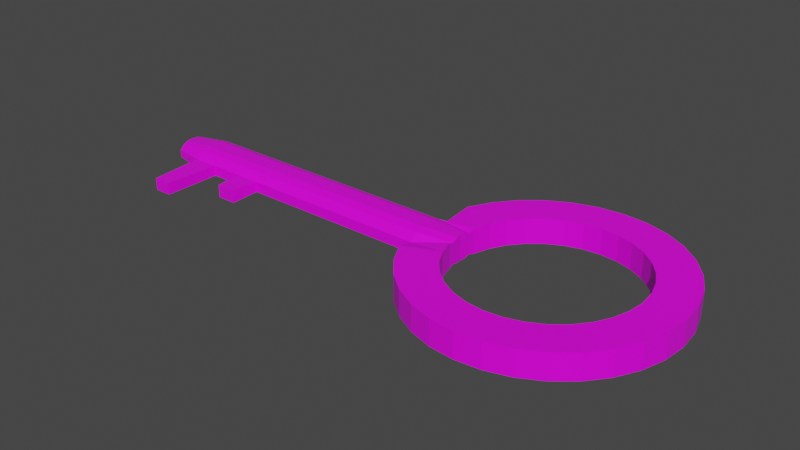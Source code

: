 # Source: key.blend  (saved by Blender 2.80.75; exported with 4.5.12 LTS)
import bpy
from mathutils import Matrix  # noqa: F401  (used for matrix-valued properties, if any)

bpy.ops.wm.read_factory_settings(use_empty=True)
scene = bpy.context.scene
scene.name = 'Scene'

# ---- collections
col_collection = bpy.data.collections.new('Collection'); scene.collection.children.link(col_collection)

# ---- images (referenced by path relative to the original .blend; pixels are not part of the script)
import os
ASSET_DIR = os.environ.get("B2B_ASSET_DIR", "")  # directory of the original .blend (textures are referenced by path, not embedded)
HERE = os.path.dirname(os.path.abspath(__file__))  # packed textures are extracted next to this script under _unpacked/

def load_image(name, relpath, width, height, colorspace="sRGB"):
    """Load a texture the original file referenced (path relative to the .blend, or extracted next to this script)."""
    p = next((c for c in (os.path.join(HERE, relpath), os.path.join(ASSET_DIR, relpath)) if relpath and os.path.exists(c)), "")
    if p:
        img = bpy.data.images.load(p, check_existing=True)
        img.name = name
    else:  # same state as the original file: an image datablock whose file is absent (Cycles renders it pink)
        img = bpy.data.images.new(name, width, height)
        img.source = "FILE"
        img.filepath = "//" + (relpath or name)
    img.colorspace_settings.name = colorspace
    return img
img_gold_jpg = load_image('gold.jpg', 'gold.jpg', 1024, 1024, 'sRGB')

# ---- materials (node trees are filled in below, after node groups)
mat_gold = bpy.data.materials.new('Gold')
mat_gold.alpha_threshold = 0.0
mat_gold.use_transparent_shadow = False
mat_gold.line_color = (0.0, 0.0, 0.0, 1.0)

# ---- material node trees
mat_gold.use_nodes = True; mat_gold.node_tree.nodes.clear()
_N = mat_gold.node_tree.nodes; _L = mat_gold.node_tree.links
n0 = _N.new('ShaderNodeOutputMaterial'); n0.name = 'Material Output'; n0.location = (300, 300)
n1 = _N.new('ShaderNodeBsdfPrincipled'); n1.name = 'Principled BSDF'; n1.location = (10, 300)
n1.distribution = 'GGX'
n1.subsurface_method = 'BURLEY'
n1.inputs[2].default_value = 0.4
n1.inputs[3].default_value = 1.45
n1.inputs[27].default_value = (0.0, 0.0, 0.0, 1.0)
n1.inputs[28].default_value = 1.0
n2 = _N.new('ShaderNodeTexImage'); n2.name = 'Image Texture'; n2.location = (-280, 270)
n2.image = img_gold_jpg
_L.new(n1.outputs[0], n0.inputs[0])
_L.new(n2.outputs[0], n1.inputs[0])
n0.is_active_output = True

# ---- world
world_world = bpy.data.worlds.new('World'); scene.world = world_world
world_world.use_nodes = True; world_world.node_tree.nodes.clear()
_N = world_world.node_tree.nodes; _L = world_world.node_tree.links
n0 = _N.new('ShaderNodeOutputWorld'); n0.name = 'World Output'; n0.location = (300, 300)
n1 = _N.new('ShaderNodeBackground'); n1.name = 'Background'; n1.location = (10, 300)
n1.inputs[0].default_value = (0.05088, 0.05088, 0.05088, 1.0)
_L.new(n1.outputs[0], n0.inputs[0])
n0.is_active_output = True
world_world.color = (0.05088, 0.05088, 0.05088)
world_world.use_sun_shadow = False
world_world.sun_shadow_jitter_overblur = 0.0

# ---- meshes
me_cylinder = bpy.data.meshes.new('Cylinder')
me_cylinder.from_pydata([(0.0, 1.0, -1.0), (0.0, 1.0, 1.0), (0.1951, 0.9808, -1.0), (0.1951, 0.9808, 1.0), (0.3827, 0.9239, -1.0), (0.3827, 0.9239, 1.0), (0.5556, 0.8315, -1.0), (0.5556, 0.8315, 1.0), (0.7071, 0.7071, -1.0), (0.7071, 0.7071, 1.0), (0.8315, 0.5556, -1.0), (0.8315, 0.5556, 1.0), (0.9239, 0.3827, -1.0), (0.9239, 0.3827, 1.0), (0.9808, 0.1951, -1.0), (0.9808, 0.1951, 1.0), (1.0, 7.55e-08, -1.0), (1.0, 7.55e-08, 1.0), (0.9808, -0.1951, -1.0), (0.9808, -0.1951, 1.0), (0.9239, -0.3827, -1.0), (0.9239, -0.3827, 1.0), (0.8315, -0.5556, -1.0), (0.8315, -0.5556, 1.0), (0.7071, -0.7071, -1.0), (0.7071, -0.7071, 1.0), (0.5556, -0.8315, -1.0), (0.5556, -0.8315, 1.0), (0.3827, -0.9239, -1.0), (0.3827, -0.9239, 1.0), (0.1951, -0.9808, -1.0), (0.1951, -0.9808, 1.0), (-3.258e-07, -1.0, -1.0), (-3.258e-07, -1.0, 1.0), (-0.1951, -0.9808, -1.0), (-0.1951, -0.9808, 1.0), (-0.3827, -0.9239, -1.0), (-0.3827, -0.9239, 1.0), (-0.5556, -0.8315, -1.0), (-0.5556, -0.8315, 1.0), (-0.7071, -0.7071, -1.0), (-0.7071, -0.7071, 1.0), (-0.8315, -0.5556, -1.0), (-0.8315, -0.5556, 1.0), (-0.9239, -0.3827, -1.0), (-0.9239, -0.3827, 1.0), (-0.9808, -0.1951, -0.5503), (-0.9808, -0.1951, 0.2865), (-1.0, 9.656e-07, -1.0), (-1.0, 9.656e-07, 1.0), (-0.9808, 0.1951, -0.5503), (-0.9808, 0.1951, 0.2865), (-0.9239, 0.3827, -1.0), (-0.9239, 0.3827, 1.0), (-0.8315, 0.5556, -1.0), (-0.8315, 0.5556, 1.0), (-0.7071, 0.7071, -1.0), (-0.7071, 0.7071, 1.0), (-0.5556, 0.8315, -1.0), (-0.5556, 0.8315, 1.0), (-0.3827, 0.9239, -1.0), (-0.3827, 0.9239, 1.0), (-0.1951, 0.9808, -1.0), (-0.1951, 0.9808, 1.0), (-0.7, 7.695e-07, 1.0), (-0.9808, -0.1951, -0.5503), (-0.9808, -0.1951, 0.2865), (2.567e-08, 0.7, -1.0), (0.1366, 0.6865, -1.0), (0.2679, 0.6467, -1.0), (0.3889, 0.582, -1.0), (0.495, 0.495, -1.0), (0.582, 0.3889, -1.0), (0.6467, 0.2679, -1.0), (0.6865, 0.1366, -1.0), (0.7, 1.464e-07, -1.0), (0.6865, -0.1366, -1.0), (0.6467, -0.2679, -1.0), (0.582, -0.3889, -1.0), (0.495, -0.495, -1.0), (0.3889, -0.582, -1.0), (0.2679, -0.6467, -1.0), (0.1366, -0.6865, -1.0), (-2.024e-07, -0.7, -1.0), (-0.1366, -0.6865, -1.0), (-0.2679, -0.6467, -1.0), (-0.3889, -0.582, -1.0), (-0.495, -0.495, -1.0), (-0.582, -0.3889, -1.0), (-0.6467, -0.2679, -1.0), (-0.6865, -0.1366, -1.0), (-0.7, 7.695e-07, -1.0), (-0.6865, 0.1366, -1.0), (-0.6467, 0.2679, -1.0), (-0.582, 0.3889, -1.0), (-0.495, 0.495, -1.0), (-0.3889, 0.582, -1.0), (-0.2679, 0.6467, -1.0), (-0.1366, 0.6865, -1.0), (2.567e-08, 0.7, 1.0), (0.1366, 0.6865, 1.0), (0.2679, 0.6467, 1.0), (0.3889, 0.582, 1.0), (0.495, 0.495, 1.0), (0.582, 0.3889, 1.0), (0.6467, 0.2679, 1.0), (0.6865, 0.1366, 1.0), (0.7, 1.464e-07, 1.0), (0.6865, -0.1366, 1.0), (0.6467, -0.2679, 1.0), (0.582, -0.3889, 1.0), (0.495, -0.495, 1.0), (0.3889, -0.582, 1.0), (0.2679, -0.6467, 1.0), (0.1366, -0.6865, 1.0), (-2.024e-07, -0.7, 1.0), (-0.1366, -0.6865, 1.0), (-0.2679, -0.6467, 1.0), (-0.3889, -0.582, 1.0), (-0.495, -0.495, 1.0), (-0.582, -0.3889, 1.0), (-0.6467, -0.2679, 1.0), (-0.6865, -0.1366, 1.0), (-0.7, 7.695e-07, 1.0), (-0.6865, 0.1366, 1.0), (-0.6467, 0.2679, 1.0), (-0.582, 0.3889, 1.0), (-0.495, 0.495, 1.0), (-0.3889, 0.582, 1.0), (-0.2679, 0.6467, 1.0), (-0.1366, 0.6865, 1.0), (-3.467, -0.1445, -0.4199), (-3.482, 3.231e-06, -0.753), (-3.482, 3.231e-06, 0.7281), (-3.467, -0.1445, 0.1997), (-3.467, 0.1445, -0.4199), (-3.467, 0.1445, 0.1997), (-2.995, 0.1951, 0.2865), (-3.203, 0.1951, 0.2865), (-3.208, 2.974e-06, 1.0), (-2.999, 2.218e-06, 1.0), (-2.995, -0.1951, -0.5503), (-3.203, -0.1951, -0.5503), (-3.208, 2.974e-06, -1.0), (-2.999, 2.218e-06, -1.0), (-2.995, -0.1951, 0.2865), (-3.203, -0.1951, 0.2865), (-2.995, 0.1951, -0.5503), (-3.203, 0.1951, -0.5503), (-2.521, -0.1951, -0.5503), (-2.729, -0.1951, -0.5503), (-2.734, 2.974e-06, -1.0), (-2.526, 2.218e-06, -1.0), (-2.521, -0.1951, 0.2865), (-2.729, -0.1951, 0.2865), (-3.027, -0.642, -0.6847), (-3.17, -0.642, -0.6847), (-3.027, -0.642, 0.2865), (-3.17, -0.642, 0.2865), (-2.547, -0.4142, 0.2865), (-2.547, -0.4142, -0.7506), (-2.703, -0.4142, 0.2865), (-2.703, -0.4142, -0.7506), (-0.9936, 0.06503, -1.0), (-0.9872, 0.1301, -0.8583), (-0.9872, 0.1301, 0.7866), (-0.9936, 0.06503, 1.0), (-0.6955, 0.04552, 1.0), (-0.691, 0.09104, 0.7866), (-0.6955, 0.04552, -1.0), (-0.691, 0.09104, -0.8583), (-3.477, 0.04816, -0.753), (-3.472, 0.09632, -0.6481), (-3.472, 0.09632, 0.5701), (-3.477, 0.04816, 0.7281), (-2.998, 0.06503, -1.0), (-2.996, 0.1301, -0.8583), (-3.207, 0.06503, -1.0), (-3.205, 0.1301, -0.8583), (-2.996, 0.1301, 0.7866), (-2.998, 0.06503, 1.0), (-3.205, 0.1301, 0.7866), (-3.207, 0.06503, 1.0), (-0.9872, -0.1301, -0.8583), (-0.9936, -0.06503, -1.0), (-0.9936, -0.06503, 1.0), (-0.9872, -0.1301, 0.7866), (-0.691, -0.09104, -0.8583), (-0.6955, -0.04552, -1.0), (-0.691, -0.09104, 0.7866), (-0.6955, -0.04552, 1.0), (-3.472, -0.09631, -0.6481), (-3.477, -0.04815, -0.753), (-3.477, -0.04815, 0.7281), (-3.472, -0.09631, 0.5701), (-2.998, -0.06503, 1.0), (-2.996, -0.1301, 0.7866), (-3.207, -0.06503, 1.0), (-3.205, -0.1301, 0.7866), (-2.996, -0.1301, -0.8583), (-2.998, -0.06503, -1.0), (-3.205, -0.1301, -0.8583), (-3.207, -0.06503, -1.0)], [(149, 152), (150, 151), (141, 150), (65, 149)], [(0, 1, 3, 2), (2, 3, 5, 4), (4, 5, 7, 6), (6, 7, 9, 8), (8, 9, 11, 10), (10, 11, 13, 12), (12, 13, 15, 14), (14, 15, 17, 16), (16, 17, 19, 18), (18, 19, 21, 20), (20, 21, 23, 22), (22, 23, 25, 24), (24, 25, 27, 26), (26, 27, 29, 28), (28, 29, 31, 30), (30, 31, 33, 32), (32, 33, 35, 34), (34, 35, 37, 36), (36, 37, 39, 38), (38, 39, 41, 40), (40, 41, 43, 42), (42, 43, 45, 44), (44, 45, 66, 65), (201, 142, 131, 191), (181, 138, 136, 173), (50, 51, 53, 52), (52, 53, 55, 54), (54, 55, 57, 56), (56, 57, 59, 58), (58, 59, 61, 60), (43, 41, 119, 120), (60, 61, 63, 62), (62, 63, 1, 0), (39, 37, 117, 118), (41, 39, 118, 119), (88, 120, 119, 87), (87, 119, 118, 86), (37, 35, 116, 117), (35, 33, 115, 116), (33, 31, 114, 115), (31, 29, 113, 114), (29, 27, 112, 113), (27, 25, 111, 112), (25, 23, 110, 111), (23, 21, 109, 110), (21, 19, 108, 109), (19, 17, 107, 108), (17, 15, 106, 107), (15, 13, 105, 106), (13, 11, 104, 105), (11, 9, 103, 104), (9, 7, 102, 103), (7, 5, 101, 102), (5, 3, 100, 101), (3, 1, 99, 100), (1, 63, 130, 99), (63, 61, 129, 130), (61, 59, 128, 129), (59, 57, 127, 128), (57, 55, 126, 127), (55, 53, 125, 126), (53, 51, 124, 125), (166, 49, 123, 167), (186, 47, 122, 189), (66, 45, 121, 122), (45, 43, 120, 121), (4, 69, 68, 2), (2, 68, 67, 0), (0, 67, 98, 62), (62, 98, 97, 60), (60, 97, 96, 58), (58, 96, 95, 56), (56, 95, 94, 54), (54, 94, 93, 52), (52, 93, 92, 50), (163, 169, 91, 48), (183, 187, 90, 46), (65, 90, 89, 44), (44, 89, 88, 42), (42, 88, 87, 40), (40, 87, 86, 38), (38, 86, 85, 36), (36, 85, 84, 34), (34, 84, 83, 32), (32, 83, 82, 30), (30, 82, 81, 28), (28, 81, 80, 26), (26, 80, 79, 24), (24, 79, 78, 22), (22, 78, 77, 20), (20, 77, 76, 18), (18, 76, 75, 16), (16, 75, 74, 14), (14, 74, 73, 12), (12, 73, 72, 10), (10, 72, 71, 8), (8, 71, 70, 6), (6, 70, 69, 4), (89, 121, 120, 88), (90, 122, 121, 89), (187, 189, 122, 90), (167, 123, 91, 169), (93, 125, 124, 92), (94, 126, 125, 93), (95, 127, 126, 94), (96, 128, 127, 95), (97, 129, 128, 96), (98, 130, 129, 97), (67, 99, 130, 98), (68, 100, 99, 67), (69, 101, 100, 68), (70, 102, 101, 69), (71, 103, 102, 70), (72, 104, 103, 71), (73, 105, 104, 72), (74, 106, 105, 73), (75, 107, 106, 74), (76, 108, 107, 75), (77, 109, 108, 76), (78, 110, 109, 77), (79, 111, 110, 78), (80, 112, 111, 79), (81, 113, 112, 80), (82, 114, 113, 81), (83, 115, 114, 82), (85, 117, 116, 84), (84, 116, 115, 83), (86, 118, 117, 85), (192, 193, 133, 132), (172, 173, 136, 135), (142, 146, 134, 131), (138, 148, 135, 136), (177, 143, 132, 171), (197, 139, 133, 193), (185, 49, 140, 195), (195, 140, 139, 197), (163, 48, 144, 175), (175, 144, 143, 177), (51, 50, 147, 137), (137, 147, 148, 138), (46, 47, 145, 141), (142, 141, 155, 156), (165, 51, 137, 179), (179, 137, 138, 181), (183, 46, 141, 199), (199, 141, 142, 201), (155, 157, 158, 156), (146, 142, 156, 158), (145, 146, 158, 157), (141, 145, 157, 155), (153, 154, 161, 159), (160, 159, 161, 162), (149, 153, 159, 160), (150, 149, 160, 162), (154, 150, 162, 161), (140, 180, 182, 139), (180, 179, 181, 182), (49, 166, 180, 140), (166, 165, 179, 180), (147, 176, 178, 148), (176, 175, 177, 178), (50, 164, 176, 147), (164, 163, 175, 176), (148, 178, 172, 135), (178, 177, 171, 172), (132, 133, 174, 171), (171, 174, 173, 172), (124, 168, 170, 92), (168, 167, 169, 170), (50, 92, 170, 164), (164, 170, 169, 163), (51, 165, 168, 124), (165, 166, 167, 168), (139, 182, 174, 133), (182, 181, 173, 174), (144, 200, 202, 143), (200, 199, 201, 202), (48, 184, 200, 144), (184, 183, 199, 200), (145, 196, 198, 146), (196, 195, 197, 198), (47, 186, 196, 145), (186, 185, 195, 196), (146, 198, 194, 134), (198, 197, 193, 194), (131, 134, 194, 191), (191, 194, 193, 192), (91, 64, 190, 188), (188, 190, 189, 187), (48, 91, 188, 184), (184, 188, 187, 183), (49, 185, 190, 64), (185, 186, 189, 190), (143, 202, 192, 132), (202, 201, 191, 192)])
_uv = me_cylinder.uv_layers.new(name='UVMap')
_uv.uv.foreach_set('vector', [0.5959, 0.411, 0.5959, 0.7055, 0.5768, 0.7055, 0.5768, 0.411, 0.5768, 0.411, 0.5768, 0.7055, 0.5585, 0.7055, 0.5585, 0.411, 0.5585, 0.411, 0.5585, 0.7055, 0.5418, 0.7055, 0.5418, 0.411, 0.5418, 0.411, 0.5418, 0.7055, 0.5273, 0.7055, 0.5273, 0.4111, 0.3876, 0.7055, 0.3876, 0.411, 0.4024, 0.411, 0.4024, 0.7055, 0.4024, 0.7055, 0.4024, 0.411, 0.4194, 0.411, 0.4194, 0.7055, 0.4194, 0.7055, 0.4194, 0.411, 0.4379, 0.411, 0.4379, 0.7055, 0.4379, 0.7055, 0.4379, 0.411, 0.4571, 0.411, 0.4571, 0.7055, 0.4571, 0.7055, 0.4571, 0.411, 0.4764, 0.411, 0.4764, 0.7055, 0.4764, 0.7055, 0.4764, 0.411, 0.495, 0.411, 0.495, 0.7055, 0.495, 0.7055, 0.495, 0.411, 0.5122, 0.411, 0.5122, 0.7055, 0.5122, 0.7055, 0.5122, 0.411, 0.5273, 0.411, 0.5273, 0.7055, 0.5347, 2.898e-05, 0.5347, 0.2945, 0.5202, 0.2945, 0.5202, 1.72e-05, 0.5202, 1.72e-05, 0.5202, 0.2945, 0.5035, 0.2945, 0.5035, 8.214e-06, 0.5035, 8.214e-06, 0.5035, 0.2945, 0.4852, 0.2945, 0.4852, 2.422e-06, 0.4852, 2.422e-06, 0.4852, 0.2945, 0.466, 0.2945, 0.466, 0.0, 0.466, 0.0, 0.466, 0.2945, 0.4467, 0.2945, 0.4467, 1.071e-06, 0.4467, 1.071e-06, 0.4467, 0.2945, 0.428, 0.2945, 0.428, 5.582e-06, 0.428, 5.582e-06, 0.428, 0.2945, 0.4106, 0.2945, 0.4106, 1.336e-05, 0.4106, 1.336e-05, 0.4106, 0.2945, 0.3951, 0.2945, 0.3951, 2.41e-05, 0.3048, 0.7055, 0.3048, 1.0, 0.2897, 1.0, 0.2897, 0.7055, 0.2897, 0.7055, 0.2897, 1.0, 0.2725, 1.0, 0.2725, 0.7055, 0.2725, 0.7055, 0.2725, 1.0, 0.2539, 0.8949, 0.2539, 0.7717, 0.1836, 0.04047, 0.1531, 0.04107, 0.1403, 0.001937, 0.1628, 0.0009685, 0.2186, 0.3705, 0.2681, 0.3699, 0.2766, 0.4091, 0.24, 0.4101, 0.2037, 0.9338, 0.2037, 0.8106, 0.2221, 0.7055, 0.2221, 1.0, 0.2221, 1.0, 0.2221, 0.7055, 0.2391, 0.7055, 0.2391, 1.0, 0.2391, 1.0, 0.2391, 0.7055, 0.2539, 0.7055, 0.2539, 1.0, 0.6669, 0.4111, 0.6669, 0.7055, 0.6514, 0.7055, 0.6514, 0.411, 0.6514, 0.411, 0.6514, 0.7055, 0.634, 0.7055, 0.634, 0.411, 0.3785, 0.6401, 0.3662, 0.6624, 0.3452, 0.6311, 0.3538, 0.6155, 0.634, 0.411, 0.634, 0.7055, 0.6153, 0.7055, 0.6153, 0.411, 0.6153, 0.411, 0.6153, 0.7055, 0.5959, 0.7055, 0.5959, 0.411, 0.3512, 0.6807, 0.3341, 0.6943, 0.3228, 0.6535, 0.3348, 0.644, 0.3662, 0.6624, 0.3512, 0.6807, 0.3348, 0.644, 0.3452, 0.6311, 0.489, 0.7055, 0.489, 1.0, 0.4786, 1.0, 0.4786, 0.7055, 0.09772, 1.0, 0.09772, 0.7055, 0.1078, 0.7055, 0.1078, 1.0, 0.3341, 0.6943, 0.3156, 0.7027, 0.3098, 0.6594, 0.3228, 0.6535, 0.3156, 0.7027, 0.2963, 0.7055, 0.2963, 0.6613, 0.3098, 0.6594, 0.2963, 0.7055, 0.2771, 0.7027, 0.2829, 0.6594, 0.2963, 0.6613, 0.2771, 0.7027, 0.2585, 0.6943, 0.2699, 0.6535, 0.2829, 0.6594, 0.2585, 0.6943, 0.2415, 0.6807, 0.2579, 0.644, 0.2699, 0.6535, 0.2415, 0.6807, 0.2265, 0.6624, 0.2474, 0.6311, 0.2579, 0.644, 0.2265, 0.6624, 0.2142, 0.6401, 0.2389, 0.6155, 0.2474, 0.6311, 0.2142, 0.6401, 0.2051, 0.6146, 0.2325, 0.5977, 0.2389, 0.6155, 0.2051, 0.6146, 0.1995, 0.587, 0.2285, 0.5784, 0.2325, 0.5977, 0.1995, 0.587, 0.1976, 0.5583, 0.2272, 0.5583, 0.2285, 0.5784, 0.1976, 0.5583, 0.1995, 0.5295, 0.2285, 0.5382, 0.2272, 0.5583, 0.1995, 0.5295, 0.2051, 0.5019, 0.2325, 0.5188, 0.2285, 0.5382, 0.2051, 0.5019, 0.2142, 0.4765, 0.2389, 0.501, 0.2325, 0.5188, 0.2142, 0.4765, 0.2265, 0.4542, 0.2474, 0.4854, 0.2389, 0.501, 0.2265, 0.4542, 0.2415, 0.4358, 0.2579, 0.4726, 0.2474, 0.4854, 0.2415, 0.4358, 0.2585, 0.4222, 0.2699, 0.463, 0.2579, 0.4726, 0.2585, 0.4222, 0.2771, 0.4139, 0.2829, 0.4572, 0.2699, 0.463, 0.2771, 0.4139, 0.2963, 0.411, 0.2963, 0.4552, 0.2829, 0.4572, 0.2963, 0.411, 0.3156, 0.4139, 0.3098, 0.4572, 0.2963, 0.4552, 0.3156, 0.4139, 0.3341, 0.4222, 0.3228, 0.463, 0.3098, 0.4572, 0.3341, 0.4222, 0.3512, 0.4358, 0.3348, 0.4726, 0.3228, 0.463, 0.3512, 0.4358, 0.3662, 0.4542, 0.3452, 0.4854, 0.3348, 0.4726, 0.3662, 0.4542, 0.3785, 0.4765, 0.3538, 0.501, 0.3452, 0.4854, 0.3785, 0.4765, 0.3876, 0.5019, 0.3602, 0.5188, 0.3538, 0.501, 0.2221, 0.7055, 0.2037, 0.8106, 0.1976, 0.7055, 0.2105, 0.7055, 0.6582, 0.04389, 0.6518, 0.04483, 0.6518, 0.0006601, 0.6563, 8.776e-09, 0.02108, 0.3668, 0.07049, 0.3681, 5.523e-06, 0.411, 0.02108, 0.4101, 0.4204, 0.4103, 0.3951, 0.3119, 0.4204, 0.2945, 0.4173, 0.2967, 0.3876, 0.6146, 0.3785, 0.6401, 0.3538, 0.6155, 0.3602, 0.5977, 0.06098, 0.6943, 0.07232, 0.6535, 0.08529, 0.6594, 0.07951, 0.7027, 0.07951, 0.7027, 0.08529, 0.6594, 0.09878, 0.6613, 0.09878, 0.7055, 0.09878, 0.7055, 0.09878, 0.6613, 0.1123, 0.6594, 0.1181, 0.7027, 0.1181, 0.7027, 0.1123, 0.6594, 0.1252, 0.6535, 0.1366, 0.6943, 0.1366, 0.6943, 0.1252, 0.6535, 0.1372, 0.644, 0.1537, 0.6807, 0.1537, 0.6807, 0.1372, 0.644, 0.1477, 0.6311, 0.1686, 0.6624, 0.1686, 0.6624, 0.1477, 0.6311, 0.1563, 0.6155, 0.1809, 0.6401, 0.1809, 0.6401, 0.1563, 0.6155, 0.1627, 0.5977, 0.19, 0.6146, 0.2221, 1.0, 0.2105, 1.0, 0.1976, 1.0, 0.2037, 0.9338, 0.6453, 0.3663, 0.6434, 0.4102, 0.6389, 0.4096, 0.6389, 0.3654, 0.1836, 0.3668, 0.1836, 0.4101, 0.1976, 0.411, 0.1531, 0.3681, 0.4427, 0.2945, 0.44, 0.3737, 0.4427, 0.3767, 0.4204, 0.3521, 0.19, 0.5019, 0.1627, 0.5188, 0.1563, 0.501, 0.1809, 0.4765, 0.1809, 0.4765, 0.1563, 0.501, 0.1477, 0.4854, 0.1686, 0.4542, 0.1686, 0.4542, 0.1477, 0.4854, 0.1372, 0.4726, 0.1537, 0.4358, 0.1537, 0.4358, 0.1372, 0.4726, 0.1252, 0.463, 0.1366, 0.4222, 0.1366, 0.4222, 0.1252, 0.463, 0.1123, 0.4572, 0.1181, 0.4139, 0.1181, 0.4139, 0.1123, 0.4572, 0.09878, 0.4552, 0.09878, 0.411, 0.09878, 0.411, 0.09878, 0.4552, 0.08529, 0.4572, 0.07951, 0.4139, 0.07951, 0.4139, 0.08529, 0.4572, 0.07232, 0.463, 0.06098, 0.4222, 0.06098, 0.4222, 0.07232, 0.463, 0.06036, 0.4726, 0.0439, 0.4358, 0.0439, 0.4358, 0.06036, 0.4726, 0.04989, 0.4854, 0.02893, 0.4542, 0.02893, 0.4542, 0.04989, 0.4854, 0.04129, 0.501, 0.01665, 0.4765, 0.01665, 0.4765, 0.04129, 0.501, 0.0349, 0.5188, 0.007519, 0.5019, 0.007519, 0.5019, 0.0349, 0.5188, 0.03096, 0.5382, 0.001898, 0.5295, 0.001898, 0.5295, 0.03096, 0.5382, 0.02963, 0.5583, 0.0, 0.5583, 0.0, 0.5583, 0.02963, 0.5583, 0.03096, 0.5784, 0.001898, 0.587, 0.001898, 0.587, 0.03096, 0.5784, 0.0349, 0.5977, 0.007519, 0.6146, 0.007519, 0.6146, 0.0349, 0.5977, 0.04129, 0.6155, 0.01665, 0.6401, 0.01665, 0.6401, 0.04129, 0.6155, 0.04989, 0.6311, 0.02893, 0.6624, 0.02893, 0.6624, 0.04989, 0.6311, 0.06036, 0.644, 0.0439, 0.6807, 0.0439, 0.6807, 0.06036, 0.644, 0.07232, 0.6535, 0.06098, 0.6943, 0.5009, 0.7055, 0.5009, 1.0, 0.489, 1.0, 0.489, 0.7055, 0.5138, 0.7055, 0.5138, 1.0, 0.5009, 1.0, 0.5009, 0.7055, 0.5183, 0.7264, 0.5183, 0.9686, 0.5138, 1.0, 0.5138, 0.7055, 0.3093, 1.0, 0.3048, 1.0, 0.3048, 0.7055, 0.3093, 0.7055, 0.3313, 0.7055, 0.3313, 1.0, 0.3183, 1.0, 0.3183, 0.7055, 0.3434, 0.7055, 0.3434, 1.0, 0.3313, 1.0, 0.3313, 0.7055, 0.3539, 0.7055, 0.3539, 1.0, 0.3434, 1.0, 0.3434, 0.7055, 0.08757, 1.0, 0.08757, 0.7055, 0.09772, 0.7055, 0.09772, 1.0, 0.07587, 1.0, 0.07587, 0.7055, 0.08757, 0.7055, 0.08757, 1.0, 0.06306, 1.0, 0.06306, 0.7055, 0.07587, 0.7055, 0.07587, 1.0, 0.04963, 1.0, 0.04963, 0.7055, 0.06306, 0.7055, 0.06306, 1.0, 0.0361, 1.0, 0.0361, 0.7055, 0.04963, 0.7055, 0.04963, 1.0, 0.02299, 1.0, 0.02299, 0.7055, 0.0361, 0.7055, 0.0361, 1.0, 0.0108, 1.0, 0.0108, 0.7055, 0.02299, 0.7055, 0.02299, 1.0, 1.766e-08, 1.0, 0.0, 0.7055, 0.0108, 0.7055, 0.0108, 1.0, 0.5453, 0.0, 0.5453, 0.2945, 0.5347, 0.2945, 0.5347, 1.755e-08, 0.5573, 0.0, 0.5573, 0.2945, 0.5453, 0.2945, 0.5453, 0.0, 0.5703, 0.0, 0.5703, 0.2945, 0.5573, 0.2945, 0.5573, 0.0, 0.5838, 0.0, 0.5838, 0.2945, 0.5703, 0.2945, 0.5703, 0.0, 0.5973, 0.0, 0.5973, 0.2945, 0.5838, 0.2945, 0.5838, 0.0, 0.6102, 0.0, 0.6102, 0.2945, 0.5973, 0.2945, 0.5973, 0.0, 0.6221, 0.0, 0.6221, 0.2945, 0.6102, 0.2945, 0.6102, 0.0, 0.6325, 0.0, 0.6325, 0.2945, 0.6221, 0.2945, 0.6221, 0.0, 0.1846, 1.0, 0.1846, 0.7055, 0.1954, 0.7055, 0.1954, 1.0, 0.1724, 1.0, 0.1724, 0.7055, 0.1846, 0.7055, 0.1846, 1.0, 0.1593, 1.0, 0.1593, 0.7055, 0.1724, 0.7055, 0.1724, 1.0, 0.1458, 1.0, 0.1458, 0.7055, 0.1593, 0.7055, 0.1593, 1.0, 0.1195, 1.0, 0.1195, 0.7055, 0.1323, 0.7055, 0.1323, 1.0, 0.1323, 1.0, 0.1323, 0.7055, 0.1458, 0.7055, 0.1458, 1.0, 0.1078, 1.0, 0.1078, 0.7055, 0.1195, 0.7055, 0.1195, 1.0, 0.3729, 0.7055, 0.3729, 0.9236, 0.3682, 0.9236, 0.3682, 0.7055, 0.3587, 0.721, 0.3587, 0.9003, 0.3539, 0.8458, 0.3539, 0.7545, 0.1531, 0.04107, 0.07049, 0.04107, 0.07906, 0.001938, 0.1403, 0.001937, 0.2681, 0.3699, 0.3507, 0.3699, 0.3378, 0.4091, 0.2766, 0.4091, 0.6453, 0.0405, 0.6389, 0.04026, 0.6391, 0.0, 0.6439, 0.0006983, 0.3749, 0.9636, 0.3685, 0.9636, 0.3682, 0.9236, 0.3729, 0.9236, 0.6453, 0.04389, 0.6518, 0.04483, 0.6518, 0.3392, 0.6453, 0.339, 0.6453, 0.339, 0.6518, 0.3392, 0.6518, 0.37, 0.6453, 0.3697, 0.6453, 0.3663, 0.6389, 0.3654, 0.6389, 0.07099, 0.6453, 0.07123, 0.6453, 0.07123, 0.6389, 0.07099, 0.6389, 0.04026, 0.6453, 0.0405, 0.2681, 0.04295, 0.3507, 0.04295, 0.3507, 0.3392, 0.2681, 0.3392, 0.2681, 0.3392, 0.3507, 0.3392, 0.3507, 0.3699, 0.2681, 0.3699, 0.1531, 0.3681, 0.07049, 0.3681, 0.07049, 0.07178, 0.1531, 0.07178, 0.4427, 0.2945, 0.4634, 0.2945, 0.4601, 0.3605, 0.446, 0.3605, 0.2186, 0.04427, 0.2681, 0.04295, 0.2681, 0.3392, 0.2186, 0.3398, 0.2186, 0.3398, 0.2681, 0.3392, 0.2681, 0.3699, 0.2186, 0.3705, 0.1836, 0.3668, 0.1531, 0.3681, 0.1531, 0.07178, 0.1836, 0.07118, 0.1836, 0.07118, 0.1531, 0.07178, 0.1531, 0.04107, 0.1836, 0.04047, 0.5861, 0.8485, 0.5861, 0.7055, 0.6002, 0.7055, 0.6002, 0.8485, 0.4344, 0.8485, 0.4344, 0.7253, 0.4786, 0.7055, 0.4786, 0.8485, 0.484, 0.3603, 0.4634, 0.3603, 0.4666, 0.2945, 0.4807, 0.2945, 0.3903, 0.8287, 0.3903, 0.7055, 0.4344, 0.7055, 0.4344, 0.8485, 0.4616, 0.409, 0.441, 0.409, 0.4435, 0.3767, 0.459, 0.3767, 0.5706, 0.8582, 0.5706, 0.7055, 0.5861, 0.7055, 0.5861, 0.8582, 0.5706, 0.735, 0.5706, 0.8582, 0.549, 0.8582, 0.549, 0.7055, 0.4204, 0.3767, 0.441, 0.3767, 0.4384, 0.4092, 0.4229, 0.4092, 0.5273, 0.8582, 0.5273, 0.735, 0.549, 0.7055, 0.549, 0.8582, 0.6518, 0.3392, 0.6582, 0.339, 0.6582, 0.3697, 0.6518, 0.37, 0.1976, 0.3405, 0.2186, 0.3398, 0.2186, 0.3705, 0.1976, 0.3712, 0.6518, 0.04483, 0.6582, 0.04389, 0.6582, 0.339, 0.6518, 0.3392, 0.1976, 0.04559, 0.2186, 0.04427, 0.2186, 0.3398, 0.1976, 0.3405, 0.3507, 0.3392, 0.3811, 0.3398, 0.3811, 0.3705, 0.3507, 0.3699, 0.3811, 0.3398, 0.3951, 0.3405, 0.3951, 0.3712, 0.3811, 0.3705, 0.3507, 0.04295, 0.3811, 0.04427, 0.3811, 0.3398, 0.3507, 0.3392, 0.3811, 0.04427, 0.3951, 0.04559, 0.3951, 0.3405, 0.3811, 0.3398, 0.3507, 0.3699, 0.3811, 0.3705, 0.3604, 0.4101, 0.3378, 0.4091, 0.3811, 0.3705, 0.3951, 0.3712, 0.3707, 0.411, 0.3604, 0.4101, 0.3682, 0.7055, 0.3682, 0.9236, 0.3634, 0.9236, 0.3634, 0.7055, 0.3634, 0.7055, 0.3634, 0.9236, 0.3587, 0.9003, 0.3587, 0.721, 0.3183, 1.0, 0.3138, 0.9686, 0.3138, 0.7264, 0.3183, 0.7055, 0.3138, 0.9686, 0.3093, 1.0, 0.3093, 0.7055, 0.3138, 0.7264, 0.3507, 0.04295, 0.3951, 2.124e-06, 0.3811, 0.0009266, 0.3811, 0.04427, 0.3811, 0.04427, 0.3811, 0.0009266, 0.3951, 0.001851, 0.3951, 0.04559, 0.2681, 0.04295, 0.2186, 0.04427, 0.2186, 0.0009248, 0.1976, 0.0, 0.2186, 0.04427, 0.1976, 0.04559, 0.1976, 0.001849, 0.2186, 0.0009248, 0.3685, 0.9636, 0.3621, 0.9636, 0.3634, 0.9236, 0.3682, 0.9236, 0.1976, 0.3712, 0.2186, 0.3705, 0.24, 0.4101, 0.2244, 0.411, 0.6389, 0.07099, 0.6325, 0.07123, 0.6325, 0.0405, 0.6389, 0.04026, 0.1976, 0.07057, 0.1836, 0.07118, 0.1836, 0.04047, 0.1976, 0.03987, 0.6389, 0.3654, 0.6325, 0.3663, 0.6325, 0.07123, 0.6389, 0.07099, 0.1976, 0.3655, 0.1836, 0.3668, 0.1836, 0.07118, 0.1976, 0.07057, 0.07049, 0.07178, 0.02109, 0.07118, 0.02109, 0.04047, 0.07049, 0.04107, 0.02109, 0.07118, 5.211e-06, 0.07057, 5.57e-06, 0.03987, 0.02109, 0.04047, 0.07049, 0.3681, 0.02108, 0.3668, 0.02109, 0.07118, 0.07049, 0.07178, 0.02108, 0.3668, 1.707e-06, 0.3655, 5.211e-06, 0.07057, 0.02109, 0.07118, 0.07049, 0.04107, 0.02109, 0.04047, 0.04247, 0.0009695, 0.07906, 0.001938, 0.02109, 0.04047, 5.57e-06, 0.03987, 0.02686, 1.229e-06, 0.04247, 0.0009695, 0.3825, 0.7545, 0.3825, 0.8458, 0.3777, 0.9003, 0.3777, 0.721, 0.3777, 0.721, 0.3777, 0.9003, 0.3729, 0.9236, 0.3729, 0.7055, 0.5273, 0.7055, 0.5273, 1.0, 0.5228, 1.0, 0.5228, 0.7055, 0.5228, 0.7055, 0.5228, 1.0, 0.5183, 0.9686, 0.5183, 0.7264, 0.6389, 0.3654, 0.6389, 0.4096, 0.6344, 0.4102, 0.6325, 0.3663, 0.1976, 0.3655, 0.1976, 0.4092, 0.1836, 0.4101, 0.1836, 0.3668, 0.6518, 0.04483, 0.6453, 0.04389, 0.6473, 0.0, 0.6518, 0.0006601, 1.707e-06, 0.3655, 0.02108, 0.3668, 0.02108, 0.4101, 0.0, 0.4092, 0.6389, 0.04026, 0.6325, 0.0405, 0.6344, 0.0006983, 0.6391, 0.0, 0.1976, 0.03987, 0.1836, 0.04047, 0.1628, 0.0009685, 0.1732, 0.0])
me_cylinder.materials.append(mat_gold)
me_cylinder.use_remesh_preserve_volume = False
me_cylinder.use_remesh_preserve_attributes = False
me_cylinder.use_mirror_vertex_groups = False
me_cylinder.update()

# ---- objects
ob_cylinder = bpy.data.objects.new('Cylinder', me_cylinder)

# ---- transforms, parenting, visibility, modifiers, constraints
ob_cylinder.location = (0.0, 0.0, 0.0)
ob_cylinder.scale = (0.2, 0.2, 0.02)
ob_cylinder.lineart.crease_threshold = 0.0

# ---- collection membership
col_collection.objects.link(ob_cylinder)

# ---- scene / render settings (as saved in the file)
scene.frame_start = 1; scene.frame_end = 250; scene.frame_set(1)
scene.render.engine = 'BLENDER_EEVEE_NEXT'
scene.cycles.use_denoising = False
scene.cycles.samples = 128
scene.cycles.sampling_pattern = 'TABULATED_SOBOL'
scene.cycles.use_adaptive_sampling = False
scene.cycles.use_light_tree = False
scene.view_settings.view_transform = 'Filmic'
bpy.context.view_layer.update()

# ---- added for rendering (the .blend has no active camera and no usable light): camera, sun
cam_auto = bpy.data.cameras.new('AutoCamera')
cam_auto.lens = 50.0
cam_auto.sensor_width = 36.0
cam_auto.clip_end = 1000.0
ob_auto_camera = bpy.data.objects.new('AutoCamera', cam_auto)
scene.collection.objects.link(ob_auto_camera)
ob_auto_camera.location = (0.660721, -1.09065, 0.727101)
ob_auto_camera.rotation_euler = (1.09748, -7.21219e-08, 0.694738)
scene.camera = ob_auto_camera
light_auto_sun = bpy.data.lights.new('AutoSun', 'SUN')
light_auto_sun.energy = 3.0
light_auto_sun.angle = 0.0523599
ob_auto_sun = bpy.data.objects.new('AutoSun', light_auto_sun)
scene.collection.objects.link(ob_auto_sun)
ob_auto_sun.rotation_euler = (0.872665, 0.174533, 0.523599)
bpy.context.view_layer.update()
